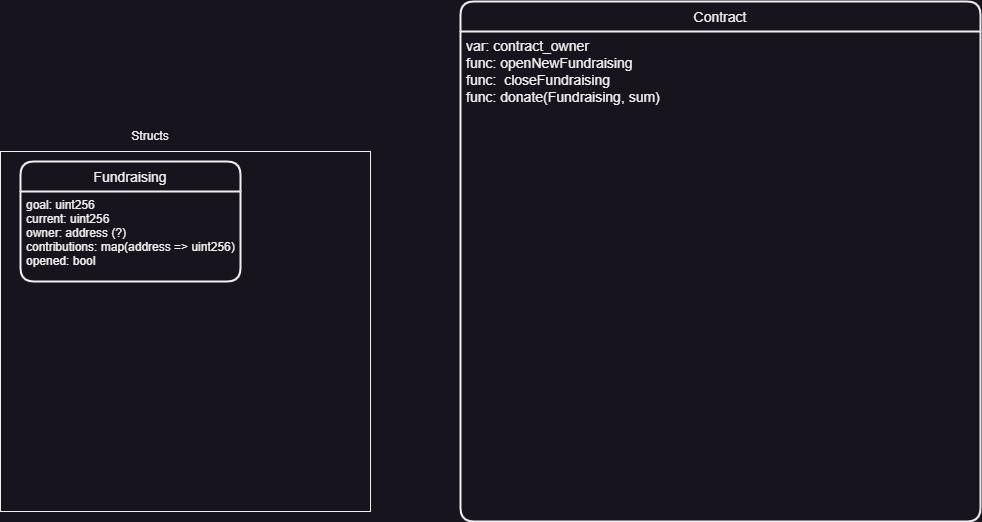

The diagram above was exported from draw.io. Its source (the exported page's mxGraphModel, read from the mxfile embedded in the PNG):
<mxGraphModel dx="1466" dy="806" grid="1" gridSize="10" guides="1" tooltips="1" connect="1" arrows="1" fold="1" page="1" pageScale="1" pageWidth="1654" pageHeight="1169" background="none" math="0" shadow="0">
  <root>
    <mxCell id="0" />
    <mxCell id="1" parent="0" />
    <mxCell id="YaH832CK0IXa90l76nZg-11" value="" style="rounded=0;whiteSpace=wrap;html=1;" vertex="1" parent="1">
      <mxGeometry x="180" y="200" width="370" height="360" as="geometry" />
    </mxCell>
    <mxCell id="YaH832CK0IXa90l76nZg-5" value="Fundraising" style="swimlane;childLayout=stackLayout;horizontal=1;startSize=30;horizontalStack=0;rounded=1;fontSize=14;fontStyle=0;strokeWidth=2;resizeParent=0;resizeLast=1;shadow=0;dashed=0;align=center;" vertex="1" parent="1">
      <mxGeometry x="200" y="210" width="220" height="120" as="geometry" />
    </mxCell>
    <mxCell id="YaH832CK0IXa90l76nZg-6" value="goal: uint256&#10;current: uint256&#10;owner: address (?)&#10;contributions: map(address =&gt; uint256)&#10;opened: bool" style="align=left;strokeColor=none;fillColor=none;spacingLeft=4;fontSize=12;verticalAlign=top;resizable=0;rotatable=0;part=1;" vertex="1" parent="YaH832CK0IXa90l76nZg-5">
      <mxGeometry y="30" width="220" height="90" as="geometry" />
    </mxCell>
    <mxCell id="YaH832CK0IXa90l76nZg-12" value="Structs" style="text;html=1;strokeColor=none;fillColor=none;align=center;verticalAlign=middle;whiteSpace=wrap;rounded=0;" vertex="1" parent="1">
      <mxGeometry x="300" y="170" width="60" height="30" as="geometry" />
    </mxCell>
    <mxCell id="YaH832CK0IXa90l76nZg-13" value="Contract" style="swimlane;childLayout=stackLayout;horizontal=1;startSize=30;horizontalStack=0;rounded=1;fontSize=14;fontStyle=0;strokeWidth=2;resizeParent=0;resizeLast=1;shadow=0;dashed=0;align=center;" vertex="1" parent="1">
      <mxGeometry x="640" y="50" width="520" height="520" as="geometry" />
    </mxCell>
    <mxCell id="YaH832CK0IXa90l76nZg-14" value="var: contract_owner&#10;func: openNewFundraising&#10;func:  closeFundraising&#10;func: donate(Fundraising, sum)&#10;" style="align=left;strokeColor=none;fillColor=none;spacingLeft=4;fontSize=14;verticalAlign=top;resizable=0;rotatable=0;part=1;" vertex="1" parent="YaH832CK0IXa90l76nZg-13">
      <mxGeometry y="30" width="520" height="490" as="geometry" />
    </mxCell>
  </root>
</mxGraphModel>